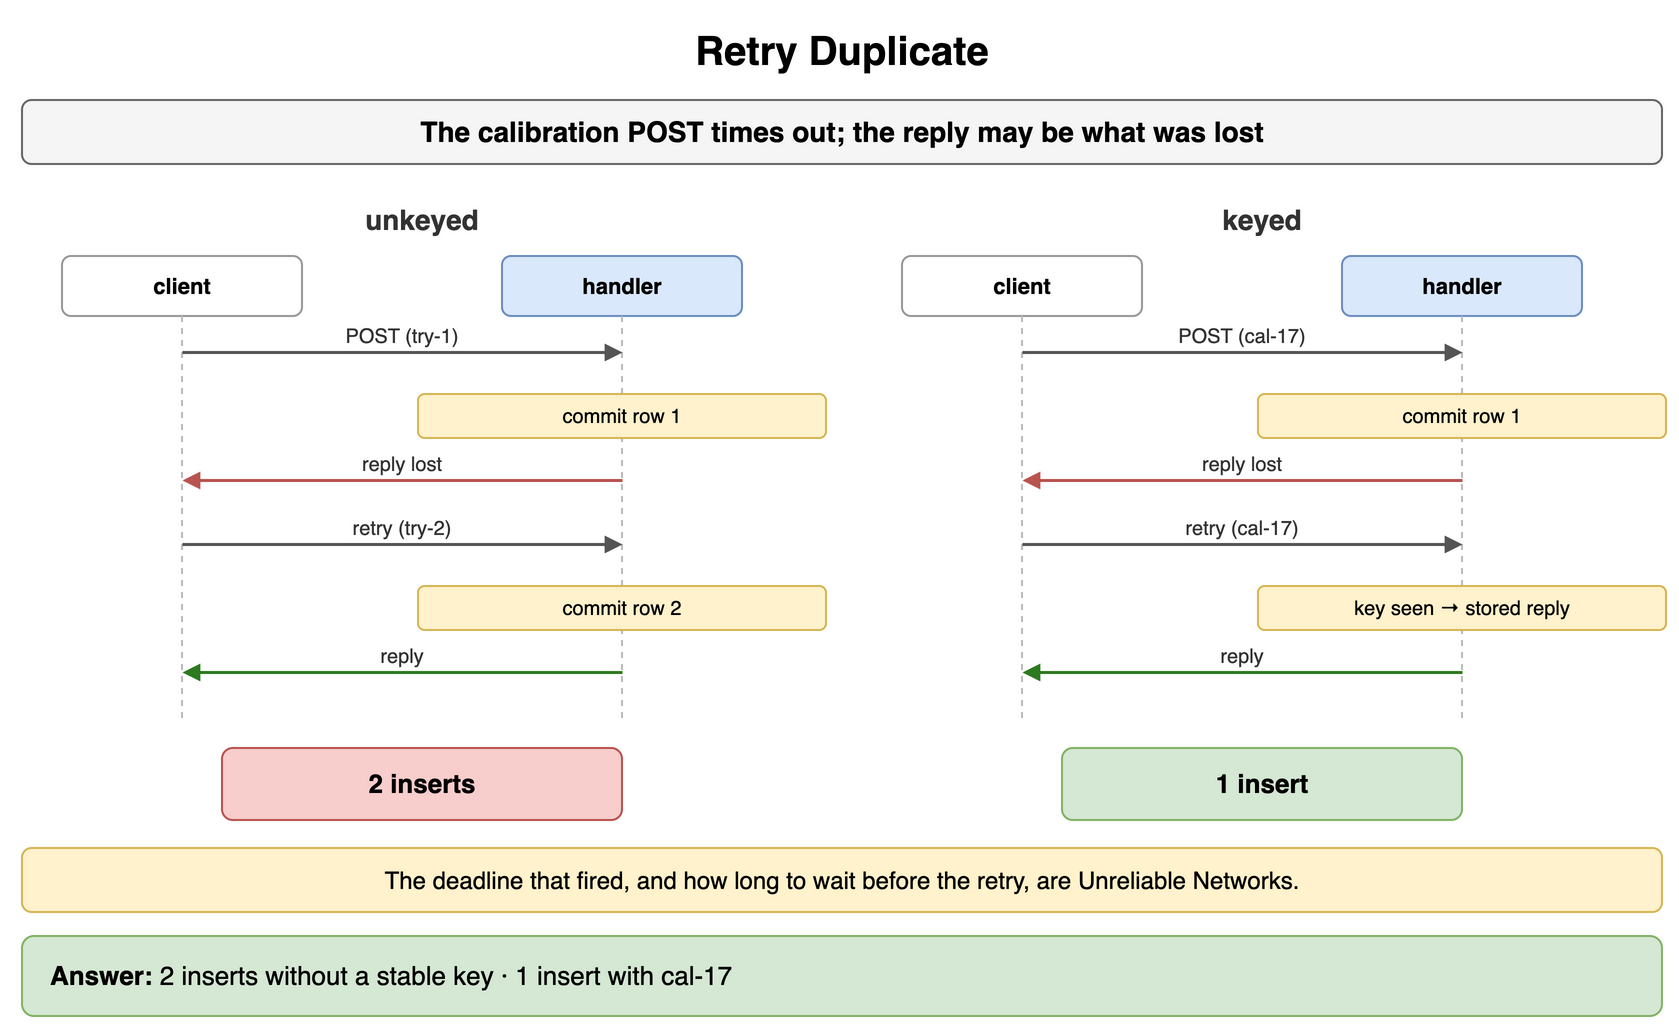

The diagram above was exported from draw.io. Its source (the exported page's mxGraphModel, read from the mxfile embedded in the PNG):
<mxGraphModel dx="900" dy="522" grid="1" gridSize="10" guides="1" tooltips="1" connect="1" arrows="1" fold="1" page="1" pageScale="1" pageWidth="900" pageHeight="522" math="0" shadow="0">
  <root>
    <mxCell id="0" />
    <mxCell id="1" parent="0" />
    <mxCell id="h1" value="Retry Duplicate" style="text;html=1;align=center;verticalAlign=middle;whiteSpace=wrap;fontSize=20;fontStyle=1;" vertex="1" parent="1">
      <mxGeometry x="40" y="10" width="820" height="30" as="geometry" />
    </mxCell>
    <mxCell id="h2" value="The calibration POST times out; the reply may be what was lost" style="rounded=1;whiteSpace=wrap;html=1;fillColor=#f5f5f5;strokeColor=#666666;fontStyle=1;fontSize=14;" vertex="1" parent="1">
      <mxGeometry x="40" y="50" width="820" height="32" as="geometry" />
    </mxCell>
    <mxCell id="h3" value="unkeyed" style="text;html=1;whiteSpace=wrap;fontSize=11;align=center;verticalAlign=middle;fontSize=14;fontColor=#333333;fontStyle=1;" vertex="1" parent="1">
      <mxGeometry x="60" y="100" width="360" height="20" as="geometry" />
    </mxCell>
    <mxCell id="h4" value="client" style="rounded=1;whiteSpace=wrap;html=1;fillColor=#ffffff;strokeColor=#999999;fontSize=11;align=center;fontStyle=1;" vertex="1" parent="1">
      <mxGeometry x="60.0" y="128" width="120" height="30" as="geometry" />
    </mxCell>
    <mxCell id="h5" value="handler" style="rounded=1;whiteSpace=wrap;html=1;fillColor=#dae8fc;strokeColor=#6c8ebf;fontSize=11;align=center;fontStyle=1;" vertex="1" parent="1">
      <mxGeometry x="280.0" y="128" width="120" height="30" as="geometry" />
    </mxCell>
    <mxCell id="h6" value="" style="endArrow=none;html=1;strokeColor=#bbbbbb;dashed=1;" edge="1" parent="1">
      <mxGeometry relative="1" as="geometry">
        <mxPoint x="120" y="158" as="sourcePoint" />
        <mxPoint x="120" y="362" as="targetPoint" />
      </mxGeometry>
    </mxCell>
    <mxCell id="h7" value="" style="endArrow=none;html=1;strokeColor=#bbbbbb;dashed=1;" edge="1" parent="1">
      <mxGeometry relative="1" as="geometry">
        <mxPoint x="340" y="158" as="sourcePoint" />
        <mxPoint x="340" y="362" as="targetPoint" />
      </mxGeometry>
    </mxCell>
    <mxCell id="h8" value="" style="endArrow=block;endSize=6;html=1;strokeWidth=1.5;strokeColor=#555555;fontSize=11;labelBackgroundColor=#ffffff;endSize=5;" edge="1" parent="1">
      <mxGeometry relative="1" as="geometry">
        <mxPoint x="120" y="176" as="sourcePoint" />
        <mxPoint x="340" y="176" as="targetPoint" />
      </mxGeometry>
    </mxCell>
    <mxCell id="h9" value="POST (try-1)" style="text;html=1;whiteSpace=wrap;fontSize=11;align=center;verticalAlign=middle;fontSize=10;fontColor=#333333;" vertex="1" parent="1">
      <mxGeometry x="124" y="160" width="212" height="15" as="geometry" />
    </mxCell>
    <mxCell id="h10" value="commit row 1" style="rounded=1;whiteSpace=wrap;html=1;fillColor=#fff2cc;strokeColor=#d6b656;fontSize=10;align=center;" vertex="1" parent="1">
      <mxGeometry x="238.0" y="197" width="204" height="22" as="geometry" />
    </mxCell>
    <mxCell id="h11" value="" style="endArrow=block;endSize=6;html=1;strokeWidth=1.5;strokeColor=#b85450;fontSize=11;labelBackgroundColor=#ffffff;fontColor=#b85450;fontStyle=1;endSize=5;" edge="1" parent="1">
      <mxGeometry relative="1" as="geometry">
        <mxPoint x="340" y="240" as="sourcePoint" />
        <mxPoint x="120" y="240" as="targetPoint" />
      </mxGeometry>
    </mxCell>
    <mxCell id="h12" value="reply lost" style="text;html=1;whiteSpace=wrap;fontSize=11;align=center;verticalAlign=middle;fontSize=10;fontColor=#333333;" vertex="1" parent="1">
      <mxGeometry x="124" y="224" width="212" height="15" as="geometry" />
    </mxCell>
    <mxCell id="h13" value="" style="endArrow=block;endSize=6;html=1;strokeWidth=1.5;strokeColor=#555555;fontSize=11;labelBackgroundColor=#ffffff;endSize=5;" edge="1" parent="1">
      <mxGeometry relative="1" as="geometry">
        <mxPoint x="120" y="272" as="sourcePoint" />
        <mxPoint x="340" y="272" as="targetPoint" />
      </mxGeometry>
    </mxCell>
    <mxCell id="h14" value="retry (try-2)" style="text;html=1;whiteSpace=wrap;fontSize=11;align=center;verticalAlign=middle;fontSize=10;fontColor=#333333;" vertex="1" parent="1">
      <mxGeometry x="124" y="256" width="212" height="15" as="geometry" />
    </mxCell>
    <mxCell id="h15" value="commit row 2" style="rounded=1;whiteSpace=wrap;html=1;fillColor=#fff2cc;strokeColor=#d6b656;fontSize=10;align=center;" vertex="1" parent="1">
      <mxGeometry x="238.0" y="293" width="204" height="22" as="geometry" />
    </mxCell>
    <mxCell id="h16" value="" style="endArrow=block;endSize=6;html=1;strokeWidth=1.5;strokeColor=#2d7a1f;fontSize=11;labelBackgroundColor=#ffffff;fontColor=#2d7a1f;fontStyle=1;endSize=5;" edge="1" parent="1">
      <mxGeometry relative="1" as="geometry">
        <mxPoint x="340" y="336" as="sourcePoint" />
        <mxPoint x="120" y="336" as="targetPoint" />
      </mxGeometry>
    </mxCell>
    <mxCell id="h17" value="reply" style="text;html=1;whiteSpace=wrap;fontSize=11;align=center;verticalAlign=middle;fontSize=10;fontColor=#333333;" vertex="1" parent="1">
      <mxGeometry x="124" y="320" width="212" height="15" as="geometry" />
    </mxCell>
    <mxCell id="h18" value="2 inserts" style="rounded=1;whiteSpace=wrap;html=1;fillColor=#f8cecc;strokeColor=#b85450;fontSize=13;align=center;fontStyle=1;" vertex="1" parent="1">
      <mxGeometry x="140" y="374" width="200" height="36" as="geometry" />
    </mxCell>
    <mxCell id="h19" value="keyed" style="text;html=1;whiteSpace=wrap;fontSize=11;align=center;verticalAlign=middle;fontSize=14;fontColor=#333333;fontStyle=1;" vertex="1" parent="1">
      <mxGeometry x="480" y="100" width="360" height="20" as="geometry" />
    </mxCell>
    <mxCell id="h20" value="client" style="rounded=1;whiteSpace=wrap;html=1;fillColor=#ffffff;strokeColor=#999999;fontSize=11;align=center;fontStyle=1;" vertex="1" parent="1">
      <mxGeometry x="480.0" y="128" width="120" height="30" as="geometry" />
    </mxCell>
    <mxCell id="h21" value="handler" style="rounded=1;whiteSpace=wrap;html=1;fillColor=#dae8fc;strokeColor=#6c8ebf;fontSize=11;align=center;fontStyle=1;" vertex="1" parent="1">
      <mxGeometry x="700.0" y="128" width="120" height="30" as="geometry" />
    </mxCell>
    <mxCell id="h22" value="" style="endArrow=none;html=1;strokeColor=#bbbbbb;dashed=1;" edge="1" parent="1">
      <mxGeometry relative="1" as="geometry">
        <mxPoint x="540" y="158" as="sourcePoint" />
        <mxPoint x="540" y="362" as="targetPoint" />
      </mxGeometry>
    </mxCell>
    <mxCell id="h23" value="" style="endArrow=none;html=1;strokeColor=#bbbbbb;dashed=1;" edge="1" parent="1">
      <mxGeometry relative="1" as="geometry">
        <mxPoint x="760" y="158" as="sourcePoint" />
        <mxPoint x="760" y="362" as="targetPoint" />
      </mxGeometry>
    </mxCell>
    <mxCell id="h24" value="" style="endArrow=block;endSize=6;html=1;strokeWidth=1.5;strokeColor=#555555;fontSize=11;labelBackgroundColor=#ffffff;endSize=5;" edge="1" parent="1">
      <mxGeometry relative="1" as="geometry">
        <mxPoint x="540" y="176" as="sourcePoint" />
        <mxPoint x="760" y="176" as="targetPoint" />
      </mxGeometry>
    </mxCell>
    <mxCell id="h25" value="POST (cal-17)" style="text;html=1;whiteSpace=wrap;fontSize=11;align=center;verticalAlign=middle;fontSize=10;fontColor=#333333;" vertex="1" parent="1">
      <mxGeometry x="544" y="160" width="212" height="15" as="geometry" />
    </mxCell>
    <mxCell id="h26" value="commit row 1" style="rounded=1;whiteSpace=wrap;html=1;fillColor=#fff2cc;strokeColor=#d6b656;fontSize=10;align=center;" vertex="1" parent="1">
      <mxGeometry x="658.0" y="197" width="204" height="22" as="geometry" />
    </mxCell>
    <mxCell id="h27" value="" style="endArrow=block;endSize=6;html=1;strokeWidth=1.5;strokeColor=#b85450;fontSize=11;labelBackgroundColor=#ffffff;fontColor=#b85450;fontStyle=1;endSize=5;" edge="1" parent="1">
      <mxGeometry relative="1" as="geometry">
        <mxPoint x="760" y="240" as="sourcePoint" />
        <mxPoint x="540" y="240" as="targetPoint" />
      </mxGeometry>
    </mxCell>
    <mxCell id="h28" value="reply lost" style="text;html=1;whiteSpace=wrap;fontSize=11;align=center;verticalAlign=middle;fontSize=10;fontColor=#333333;" vertex="1" parent="1">
      <mxGeometry x="544" y="224" width="212" height="15" as="geometry" />
    </mxCell>
    <mxCell id="h29" value="" style="endArrow=block;endSize=6;html=1;strokeWidth=1.5;strokeColor=#555555;fontSize=11;labelBackgroundColor=#ffffff;endSize=5;" edge="1" parent="1">
      <mxGeometry relative="1" as="geometry">
        <mxPoint x="540" y="272" as="sourcePoint" />
        <mxPoint x="760" y="272" as="targetPoint" />
      </mxGeometry>
    </mxCell>
    <mxCell id="h30" value="retry (cal-17)" style="text;html=1;whiteSpace=wrap;fontSize=11;align=center;verticalAlign=middle;fontSize=10;fontColor=#333333;" vertex="1" parent="1">
      <mxGeometry x="544" y="256" width="212" height="15" as="geometry" />
    </mxCell>
    <mxCell id="h31" value="key seen → stored reply" style="rounded=1;whiteSpace=wrap;html=1;fillColor=#fff2cc;strokeColor=#d6b656;fontSize=10;align=center;" vertex="1" parent="1">
      <mxGeometry x="658.0" y="293" width="204" height="22" as="geometry" />
    </mxCell>
    <mxCell id="h32" value="" style="endArrow=block;endSize=6;html=1;strokeWidth=1.5;strokeColor=#2d7a1f;fontSize=11;labelBackgroundColor=#ffffff;fontColor=#2d7a1f;fontStyle=1;endSize=5;" edge="1" parent="1">
      <mxGeometry relative="1" as="geometry">
        <mxPoint x="760" y="336" as="sourcePoint" />
        <mxPoint x="540" y="336" as="targetPoint" />
      </mxGeometry>
    </mxCell>
    <mxCell id="h33" value="reply" style="text;html=1;whiteSpace=wrap;fontSize=11;align=center;verticalAlign=middle;fontSize=10;fontColor=#333333;" vertex="1" parent="1">
      <mxGeometry x="544" y="320" width="212" height="15" as="geometry" />
    </mxCell>
    <mxCell id="h34" value="1 insert" style="rounded=1;whiteSpace=wrap;html=1;fillColor=#d5e8d4;strokeColor=#82b366;fontSize=13;align=center;fontStyle=1;" vertex="1" parent="1">
      <mxGeometry x="560" y="374" width="200" height="36" as="geometry" />
    </mxCell>
    <mxCell id="h35" value="The deadline that fired, and how long to wait before the retry, are Unreliable Networks." style="rounded=1;whiteSpace=wrap;html=1;fillColor=#fff2cc;strokeColor=#d6b656;fontSize=12;align=center;" vertex="1" parent="1">
      <mxGeometry x="40" y="424" width="820" height="32" as="geometry" />
    </mxCell>
    <mxCell id="h36" value="&lt;b&gt;Answer:&lt;/b&gt; 2 inserts without a stable key · 1 insert with cal-17" style="rounded=1;whiteSpace=wrap;html=1;fillColor=#d5e8d4;strokeColor=#82b366;fontSize=13;align=left;spacingLeft=12;" vertex="1" parent="1">
      <mxGeometry x="40" y="468" width="820" height="40" as="geometry" />
    </mxCell>
  </root>
</mxGraphModel>